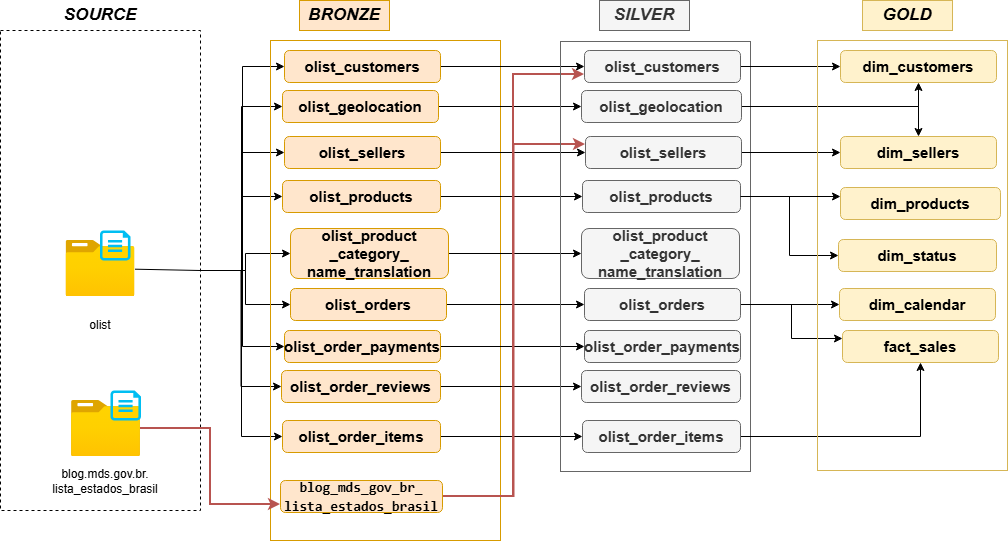

The diagram above was exported from draw.io. Its source (the exported page's mxGraphModel, read from the mxfile embedded in the PNG):
<mxGraphModel dx="670" dy="372" grid="1" gridSize="10" guides="1" tooltips="1" connect="1" arrows="1" fold="1" page="1" pageScale="1" pageWidth="827" pageHeight="1169" math="0" shadow="0">
  <root>
    <mxCell id="0" />
    <mxCell id="1" parent="0" />
    <mxCell id="mPVSl4zC5v_OFQ2-m4Vh-23" edge="1" parent="1" source="mPVSl4zC5v_OFQ2-m4Vh-1" style="edgeStyle=orthogonalEdgeStyle;rounded=0;orthogonalLoop=1;jettySize=auto;html=1;exitX=1;exitY=0.5;exitDx=0;exitDy=0;entryX=0;entryY=0.5;entryDx=0;entryDy=0;" target="mPVSl4zC5v_OFQ2-m4Vh-8">
      <mxGeometry relative="1" as="geometry" />
    </mxCell>
    <mxCell id="mPVSl4zC5v_OFQ2-m4Vh-24" edge="1" parent="1" source="mPVSl4zC5v_OFQ2-m4Vh-1" style="edgeStyle=orthogonalEdgeStyle;rounded=0;orthogonalLoop=1;jettySize=auto;html=1;exitX=1;exitY=0.5;exitDx=0;exitDy=0;entryX=0;entryY=0.5;entryDx=0;entryDy=0;" target="mPVSl4zC5v_OFQ2-m4Vh-9">
      <mxGeometry relative="1" as="geometry" />
    </mxCell>
    <mxCell id="mPVSl4zC5v_OFQ2-m4Vh-25" edge="1" parent="1" source="mPVSl4zC5v_OFQ2-m4Vh-1" style="edgeStyle=orthogonalEdgeStyle;rounded=0;orthogonalLoop=1;jettySize=auto;html=1;exitX=1;exitY=0.5;exitDx=0;exitDy=0;entryX=0;entryY=0.5;entryDx=0;entryDy=0;" target="mPVSl4zC5v_OFQ2-m4Vh-10">
      <mxGeometry relative="1" as="geometry" />
    </mxCell>
    <mxCell id="mPVSl4zC5v_OFQ2-m4Vh-26" edge="1" parent="1" source="mPVSl4zC5v_OFQ2-m4Vh-1" style="edgeStyle=orthogonalEdgeStyle;rounded=0;orthogonalLoop=1;jettySize=auto;html=1;exitX=1;exitY=0.5;exitDx=0;exitDy=0;" target="mPVSl4zC5v_OFQ2-m4Vh-11">
      <mxGeometry relative="1" as="geometry" />
    </mxCell>
    <mxCell id="mPVSl4zC5v_OFQ2-m4Vh-27" edge="1" parent="1" source="mPVSl4zC5v_OFQ2-m4Vh-1" style="edgeStyle=orthogonalEdgeStyle;rounded=0;orthogonalLoop=1;jettySize=auto;html=1;exitX=1;exitY=0.5;exitDx=0;exitDy=0;entryX=0;entryY=0.5;entryDx=0;entryDy=0;" target="mPVSl4zC5v_OFQ2-m4Vh-12">
      <mxGeometry relative="1" as="geometry" />
    </mxCell>
    <mxCell id="mPVSl4zC5v_OFQ2-m4Vh-28" edge="1" parent="1" source="mPVSl4zC5v_OFQ2-m4Vh-1" style="edgeStyle=orthogonalEdgeStyle;rounded=0;orthogonalLoop=1;jettySize=auto;html=1;exitX=1;exitY=0.5;exitDx=0;exitDy=0;entryX=0;entryY=0.5;entryDx=0;entryDy=0;" target="mPVSl4zC5v_OFQ2-m4Vh-13">
      <mxGeometry relative="1" as="geometry" />
    </mxCell>
    <mxCell id="mPVSl4zC5v_OFQ2-m4Vh-29" edge="1" parent="1" source="mPVSl4zC5v_OFQ2-m4Vh-1" style="edgeStyle=orthogonalEdgeStyle;rounded=0;orthogonalLoop=1;jettySize=auto;html=1;exitX=1;exitY=0.5;exitDx=0;exitDy=0;entryX=0;entryY=0.5;entryDx=0;entryDy=0;" target="mPVSl4zC5v_OFQ2-m4Vh-14">
      <mxGeometry relative="1" as="geometry" />
    </mxCell>
    <mxCell id="mPVSl4zC5v_OFQ2-m4Vh-30" edge="1" parent="1" source="mPVSl4zC5v_OFQ2-m4Vh-1" style="edgeStyle=orthogonalEdgeStyle;rounded=0;orthogonalLoop=1;jettySize=auto;html=1;exitX=1;exitY=0.5;exitDx=0;exitDy=0;entryX=0;entryY=0.5;entryDx=0;entryDy=0;" target="mPVSl4zC5v_OFQ2-m4Vh-15">
      <mxGeometry relative="1" as="geometry" />
    </mxCell>
    <mxCell id="mPVSl4zC5v_OFQ2-m4Vh-31" edge="1" parent="1" source="mPVSl4zC5v_OFQ2-m4Vh-1" style="edgeStyle=orthogonalEdgeStyle;rounded=0;orthogonalLoop=1;jettySize=auto;html=1;exitX=1;exitY=0.5;exitDx=0;exitDy=0;entryX=0;entryY=0.5;entryDx=0;entryDy=0;" target="mPVSl4zC5v_OFQ2-m4Vh-16">
      <mxGeometry relative="1" as="geometry" />
    </mxCell>
    <mxCell id="mPVSl4zC5v_OFQ2-m4Vh-1" parent="1" style="rounded=0;whiteSpace=wrap;html=1;dashed=1;" value="" vertex="1">
      <mxGeometry height="480" width="200" x="10" y="90" as="geometry" />
    </mxCell>
    <mxCell id="mPVSl4zC5v_OFQ2-m4Vh-2" parent="1" style="text;html=1;whiteSpace=wrap;strokeColor=none;fillColor=none;align=center;verticalAlign=middle;rounded=0;" value="&lt;font style=&quot;font-size: 17px;&quot;&gt;&lt;b&gt;&lt;i&gt;SOURCE&lt;/i&gt;&lt;/b&gt;&lt;/font&gt;" vertex="1">
      <mxGeometry height="30" width="60" x="80" y="60" as="geometry" />
    </mxCell>
    <mxCell id="mPVSl4zC5v_OFQ2-m4Vh-3" parent="1" style="image;aspect=fixed;html=1;points=[];align=center;fontSize=12;image=img/lib/azure2/general/Folder_Blank.svg;" value="" vertex="1">
      <mxGeometry height="56.00000000000001" width="69" x="75.5" y="300" as="geometry" />
    </mxCell>
    <mxCell id="mPVSl4zC5v_OFQ2-m4Vh-4" parent="1" style="verticalLabelPosition=bottom;html=1;verticalAlign=top;align=center;strokeColor=none;fillColor=#00BEF2;shape=mxgraph.azure.cloud_services_configuration_file;pointerEvents=1;" value="" vertex="1">
      <mxGeometry height="30" width="30.5" x="109.5" y="290" as="geometry" />
    </mxCell>
    <mxCell id="mPVSl4zC5v_OFQ2-m4Vh-5" parent="1" style="text;html=1;whiteSpace=wrap;strokeColor=none;fillColor=none;align=center;verticalAlign=middle;rounded=0;" value="olist" vertex="1">
      <mxGeometry height="30" width="60" x="80" y="370" as="geometry" />
    </mxCell>
    <mxCell id="mPVSl4zC5v_OFQ2-m4Vh-6" parent="1" style="rounded=0;whiteSpace=wrap;html=1;fillColor=none;strokeColor=#d79b00;" value="" vertex="1">
      <mxGeometry height="500" width="230" x="280" y="100" as="geometry" />
    </mxCell>
    <mxCell id="mPVSl4zC5v_OFQ2-m4Vh-7" parent="1" style="text;html=1;whiteSpace=wrap;strokeColor=#d79b00;fillColor=#ffe6cc;align=center;verticalAlign=middle;rounded=0;" value="&lt;font style=&quot;font-size: 17px;&quot;&gt;&lt;b&gt;&lt;i&gt;BRONZE&lt;/i&gt;&lt;/b&gt;&lt;/font&gt;" vertex="1">
      <mxGeometry height="30" width="90" x="309" y="60" as="geometry" />
    </mxCell>
    <mxCell id="xKAdGUjf0X8XwzBbYPU2-27" edge="1" parent="1" source="mPVSl4zC5v_OFQ2-m4Vh-8" style="edgeStyle=orthogonalEdgeStyle;rounded=0;orthogonalLoop=1;jettySize=auto;html=1;" target="xKAdGUjf0X8XwzBbYPU2-15">
      <mxGeometry relative="1" as="geometry" />
    </mxCell>
    <mxCell id="mPVSl4zC5v_OFQ2-m4Vh-8" parent="1" style="rounded=1;whiteSpace=wrap;html=1;fillColor=#ffe6cc;strokeColor=#d79b00;" value="&lt;font style=&quot;font-size: 15px;&quot;&gt;&lt;b&gt;olist_geolocation&lt;/b&gt;&lt;/font&gt;" vertex="1">
      <mxGeometry height="32" width="156" x="292" y="150" as="geometry" />
    </mxCell>
    <mxCell id="xKAdGUjf0X8XwzBbYPU2-25" edge="1" parent="1" source="mPVSl4zC5v_OFQ2-m4Vh-9" style="edgeStyle=orthogonalEdgeStyle;rounded=0;orthogonalLoop=1;jettySize=auto;html=1;entryX=0;entryY=0.5;entryDx=0;entryDy=0;" target="xKAdGUjf0X8XwzBbYPU2-16">
      <mxGeometry relative="1" as="geometry" />
    </mxCell>
    <mxCell id="mPVSl4zC5v_OFQ2-m4Vh-9" parent="1" style="rounded=1;whiteSpace=wrap;html=1;fillColor=#ffe6cc;strokeColor=#d79b00;" value="&lt;span style=&quot;font-size: 15px;&quot;&gt;&lt;b&gt;olist_customers&lt;/b&gt;&lt;/span&gt;" vertex="1">
      <mxGeometry height="32" width="156" x="294" y="110" as="geometry" />
    </mxCell>
    <mxCell id="xKAdGUjf0X8XwzBbYPU2-28" edge="1" parent="1" source="mPVSl4zC5v_OFQ2-m4Vh-10" style="edgeStyle=orthogonalEdgeStyle;rounded=0;orthogonalLoop=1;jettySize=auto;html=1;entryX=0;entryY=0.5;entryDx=0;entryDy=0;" target="xKAdGUjf0X8XwzBbYPU2-17">
      <mxGeometry relative="1" as="geometry" />
    </mxCell>
    <mxCell id="mPVSl4zC5v_OFQ2-m4Vh-10" parent="1" style="rounded=1;whiteSpace=wrap;html=1;fillColor=#ffe6cc;strokeColor=#d79b00;" value="&lt;span style=&quot;font-size: 15px;&quot;&gt;&lt;b&gt;olist_orders&lt;/b&gt;&lt;/span&gt;" vertex="1">
      <mxGeometry height="32" width="156" x="300" y="348" as="geometry" />
    </mxCell>
    <mxCell id="xKAdGUjf0X8XwzBbYPU2-29" edge="1" parent="1" source="mPVSl4zC5v_OFQ2-m4Vh-11" style="edgeStyle=orthogonalEdgeStyle;rounded=0;orthogonalLoop=1;jettySize=auto;html=1;entryX=0;entryY=0.5;entryDx=0;entryDy=0;" target="xKAdGUjf0X8XwzBbYPU2-18">
      <mxGeometry relative="1" as="geometry" />
    </mxCell>
    <mxCell id="mPVSl4zC5v_OFQ2-m4Vh-11" parent="1" style="rounded=1;whiteSpace=wrap;html=1;fillColor=#ffe6cc;strokeColor=#d79b00;" value="&lt;span style=&quot;font-size: 15px;&quot;&gt;&lt;b&gt;olist_products&lt;/b&gt;&lt;/span&gt;" vertex="1">
      <mxGeometry height="32" width="158" x="292" y="240" as="geometry" />
    </mxCell>
    <mxCell id="xKAdGUjf0X8XwzBbYPU2-30" edge="1" parent="1" source="mPVSl4zC5v_OFQ2-m4Vh-12" style="edgeStyle=orthogonalEdgeStyle;rounded=0;orthogonalLoop=1;jettySize=auto;html=1;" target="xKAdGUjf0X8XwzBbYPU2-19">
      <mxGeometry relative="1" as="geometry" />
    </mxCell>
    <mxCell id="mPVSl4zC5v_OFQ2-m4Vh-12" parent="1" style="rounded=1;whiteSpace=wrap;html=1;fillColor=#ffe6cc;strokeColor=#d79b00;" value="&lt;span style=&quot;font-size: 15px;&quot;&gt;&lt;b&gt;olist_sellers&lt;/b&gt;&lt;/span&gt;" vertex="1">
      <mxGeometry height="32" width="156" x="294" y="196" as="geometry" />
    </mxCell>
    <mxCell id="xKAdGUjf0X8XwzBbYPU2-31" edge="1" parent="1" source="mPVSl4zC5v_OFQ2-m4Vh-13" style="edgeStyle=orthogonalEdgeStyle;rounded=0;orthogonalLoop=1;jettySize=auto;html=1;entryX=0;entryY=0.5;entryDx=0;entryDy=0;" target="xKAdGUjf0X8XwzBbYPU2-20">
      <mxGeometry relative="1" as="geometry" />
    </mxCell>
    <mxCell id="mPVSl4zC5v_OFQ2-m4Vh-13" parent="1" style="rounded=1;whiteSpace=wrap;html=1;fillColor=#ffe6cc;strokeColor=#d79b00;" value="&lt;span style=&quot;font-size: 15px;&quot;&gt;&lt;b&gt;olist_product&lt;br&gt;_category_&lt;br&gt;name_translation&lt;/b&gt;&lt;/span&gt;" vertex="1">
      <mxGeometry height="50" width="158" x="300" y="288" as="geometry" />
    </mxCell>
    <mxCell id="xKAdGUjf0X8XwzBbYPU2-32" edge="1" parent="1" source="mPVSl4zC5v_OFQ2-m4Vh-14" style="edgeStyle=orthogonalEdgeStyle;rounded=0;orthogonalLoop=1;jettySize=auto;html=1;" target="xKAdGUjf0X8XwzBbYPU2-21">
      <mxGeometry relative="1" as="geometry" />
    </mxCell>
    <mxCell id="mPVSl4zC5v_OFQ2-m4Vh-14" parent="1" style="rounded=1;whiteSpace=wrap;html=1;fillColor=#ffe6cc;strokeColor=#d79b00;" value="&lt;span style=&quot;font-size: 15px;&quot;&gt;&lt;b&gt;olist_order_payments&lt;/b&gt;&lt;/span&gt;" vertex="1">
      <mxGeometry height="32" width="156" x="294" y="390" as="geometry" />
    </mxCell>
    <mxCell id="xKAdGUjf0X8XwzBbYPU2-33" edge="1" parent="1" source="mPVSl4zC5v_OFQ2-m4Vh-15" style="edgeStyle=orthogonalEdgeStyle;rounded=0;orthogonalLoop=1;jettySize=auto;html=1;entryX=0;entryY=0.5;entryDx=0;entryDy=0;" target="xKAdGUjf0X8XwzBbYPU2-22">
      <mxGeometry relative="1" as="geometry" />
    </mxCell>
    <mxCell id="mPVSl4zC5v_OFQ2-m4Vh-15" parent="1" style="rounded=1;whiteSpace=wrap;html=1;fillColor=#ffe6cc;strokeColor=#d79b00;" value="&lt;span style=&quot;font-size: 15px;&quot;&gt;&lt;b&gt;olist_order_reviews&lt;/b&gt;&lt;/span&gt;" vertex="1">
      <mxGeometry height="32" width="159" x="291" y="430" as="geometry" />
    </mxCell>
    <mxCell id="xKAdGUjf0X8XwzBbYPU2-34" edge="1" parent="1" source="mPVSl4zC5v_OFQ2-m4Vh-16" style="edgeStyle=orthogonalEdgeStyle;rounded=0;orthogonalLoop=1;jettySize=auto;html=1;" target="xKAdGUjf0X8XwzBbYPU2-23">
      <mxGeometry relative="1" as="geometry" />
    </mxCell>
    <mxCell id="mPVSl4zC5v_OFQ2-m4Vh-16" parent="1" style="rounded=1;whiteSpace=wrap;html=1;fillColor=#ffe6cc;strokeColor=#d79b00;" value="&lt;span style=&quot;font-size: 15px;&quot;&gt;&lt;b&gt;olist_order_items&lt;/b&gt;&lt;/span&gt;" vertex="1">
      <mxGeometry height="32" width="158" x="292" y="480" as="geometry" />
    </mxCell>
    <mxCell id="xKAdGUjf0X8XwzBbYPU2-54" edge="1" parent="1" source="xKAdGUjf0X8XwzBbYPU2-1" style="edgeStyle=orthogonalEdgeStyle;rounded=0;orthogonalLoop=1;jettySize=auto;html=1;entryX=0;entryY=0.75;entryDx=0;entryDy=0;fillColor=#f8cecc;strokeColor=#b85450;strokeWidth=2;" target="xKAdGUjf0X8XwzBbYPU2-8">
      <mxGeometry relative="1" as="geometry" />
    </mxCell>
    <mxCell id="xKAdGUjf0X8XwzBbYPU2-1" parent="1" style="image;aspect=fixed;html=1;points=[];align=center;fontSize=12;image=img/lib/azure2/general/Folder_Blank.svg;" value="" vertex="1">
      <mxGeometry height="56.00000000000001" width="69" x="81" y="460" as="geometry" />
    </mxCell>
    <mxCell id="xKAdGUjf0X8XwzBbYPU2-2" parent="1" style="verticalLabelPosition=bottom;html=1;verticalAlign=top;align=center;strokeColor=none;fillColor=#00BEF2;shape=mxgraph.azure.cloud_services_configuration_file;pointerEvents=1;" value="" vertex="1">
      <mxGeometry height="30" width="30.5" x="120" y="450" as="geometry" />
    </mxCell>
    <mxCell id="xKAdGUjf0X8XwzBbYPU2-3" parent="1" style="text;html=1;whiteSpace=wrap;strokeColor=none;fillColor=none;align=center;verticalAlign=middle;rounded=0;" value="blog.mds.gov.br.&lt;br&gt;lista_estados_brasil" vertex="1">
      <mxGeometry height="30" width="170" x="30" y="526" as="geometry" />
    </mxCell>
    <mxCell id="xKAdGUjf0X8XwzBbYPU2-24" edge="1" parent="1" source="xKAdGUjf0X8XwzBbYPU2-8" style="edgeStyle=orthogonalEdgeStyle;rounded=0;orthogonalLoop=1;jettySize=auto;html=1;entryX=0;entryY=0.75;entryDx=0;entryDy=0;strokeWidth=2;fillColor=#f8cecc;strokeColor=#b85450;" target="xKAdGUjf0X8XwzBbYPU2-16">
      <mxGeometry relative="1" as="geometry" />
    </mxCell>
    <mxCell id="xKAdGUjf0X8XwzBbYPU2-26" edge="1" parent="1" source="xKAdGUjf0X8XwzBbYPU2-8" style="edgeStyle=orthogonalEdgeStyle;rounded=0;orthogonalLoop=1;jettySize=auto;html=1;entryX=0;entryY=0.25;entryDx=0;entryDy=0;fillColor=#f8cecc;strokeColor=#b85450;strokeWidth=2;" target="xKAdGUjf0X8XwzBbYPU2-19">
      <mxGeometry relative="1" as="geometry" />
    </mxCell>
    <mxCell id="xKAdGUjf0X8XwzBbYPU2-8" parent="1" style="rounded=1;whiteSpace=wrap;html=1;fillColor=#ffe6cc;strokeColor=#d79b00;" value="&lt;div style=&quot;font-family: Consolas, &amp;quot;Courier New&amp;quot;, monospace; font-size: 14px; line-height: 19px; white-space: pre;&quot;&gt;&lt;font style=&quot;color: rgb(0, 0, 0);&quot;&gt;&lt;b style=&quot;&quot;&gt;blog_mds_gov_br_&lt;br&gt;lista_estados_brasil&lt;/b&gt;&lt;/font&gt;&lt;/div&gt;" vertex="1">
      <mxGeometry height="32" width="162" x="290" y="540" as="geometry" />
    </mxCell>
    <mxCell id="xKAdGUjf0X8XwzBbYPU2-9" edge="1" parent="1" source="mPVSl4zC5v_OFQ2-m4Vh-1" style="endArrow=none;html=1;rounded=0;exitX=1;exitY=0.5;exitDx=0;exitDy=0;" target="mPVSl4zC5v_OFQ2-m4Vh-3" value="">
      <mxGeometry height="50" relative="1" width="50" as="geometry">
        <mxPoint x="310" y="230" as="sourcePoint" />
        <mxPoint x="360" y="180" as="targetPoint" />
      </mxGeometry>
    </mxCell>
    <mxCell id="xKAdGUjf0X8XwzBbYPU2-13" parent="1" style="rounded=0;whiteSpace=wrap;html=1;fillColor=none;strokeColor=#666666;fontColor=#333333;" value="" vertex="1">
      <mxGeometry height="430" width="190" x="570" y="101" as="geometry" />
    </mxCell>
    <mxCell id="xKAdGUjf0X8XwzBbYPU2-14" parent="1" style="text;html=1;whiteSpace=wrap;strokeColor=#666666;fillColor=#f5f5f5;align=center;verticalAlign=middle;rounded=0;fontColor=#333333;" value="&lt;font style=&quot;font-size: 17px;&quot;&gt;&lt;b&gt;&lt;i&gt;SILVER&lt;/i&gt;&lt;/b&gt;&lt;/font&gt;" vertex="1">
      <mxGeometry height="30" width="90" x="609" y="60" as="geometry" />
    </mxCell>
    <mxCell id="xKAdGUjf0X8XwzBbYPU2-46" edge="1" parent="1" source="xKAdGUjf0X8XwzBbYPU2-15" style="edgeStyle=orthogonalEdgeStyle;rounded=0;orthogonalLoop=1;jettySize=auto;html=1;" target="xKAdGUjf0X8XwzBbYPU2-37">
      <mxGeometry relative="1" as="geometry" />
    </mxCell>
    <mxCell id="xKAdGUjf0X8XwzBbYPU2-47" edge="1" parent="1" source="xKAdGUjf0X8XwzBbYPU2-15" style="edgeStyle=orthogonalEdgeStyle;rounded=0;orthogonalLoop=1;jettySize=auto;html=1;entryX=0.5;entryY=0;entryDx=0;entryDy=0;" target="xKAdGUjf0X8XwzBbYPU2-40">
      <mxGeometry relative="1" as="geometry" />
    </mxCell>
    <mxCell id="xKAdGUjf0X8XwzBbYPU2-15" parent="1" style="rounded=1;whiteSpace=wrap;html=1;fillColor=#f5f5f5;strokeColor=#666666;fontColor=#333333;" value="&lt;font style=&quot;font-size: 15px;&quot;&gt;&lt;b&gt;olist_geolocation&lt;/b&gt;&lt;/font&gt;" vertex="1">
      <mxGeometry height="32" width="160" x="591" y="150" as="geometry" />
    </mxCell>
    <mxCell id="xKAdGUjf0X8XwzBbYPU2-44" edge="1" parent="1" source="xKAdGUjf0X8XwzBbYPU2-16" style="edgeStyle=orthogonalEdgeStyle;rounded=0;orthogonalLoop=1;jettySize=auto;html=1;" target="xKAdGUjf0X8XwzBbYPU2-37">
      <mxGeometry relative="1" as="geometry" />
    </mxCell>
    <mxCell id="xKAdGUjf0X8XwzBbYPU2-16" parent="1" style="rounded=1;whiteSpace=wrap;html=1;fillColor=#f5f5f5;strokeColor=#666666;fontColor=#333333;" value="&lt;span style=&quot;font-size: 15px;&quot;&gt;&lt;b&gt;olist_customers&lt;/b&gt;&lt;/span&gt;" vertex="1">
      <mxGeometry height="32" width="156" x="594" y="110" as="geometry" />
    </mxCell>
    <mxCell id="xKAdGUjf0X8XwzBbYPU2-50" edge="1" parent="1" source="xKAdGUjf0X8XwzBbYPU2-17" style="edgeStyle=orthogonalEdgeStyle;rounded=0;orthogonalLoop=1;jettySize=auto;html=1;" target="xKAdGUjf0X8XwzBbYPU2-38">
      <mxGeometry relative="1" as="geometry" />
    </mxCell>
    <mxCell id="xKAdGUjf0X8XwzBbYPU2-51" edge="1" parent="1" source="xKAdGUjf0X8XwzBbYPU2-17" style="edgeStyle=orthogonalEdgeStyle;rounded=0;orthogonalLoop=1;jettySize=auto;html=1;entryX=0;entryY=0.25;entryDx=0;entryDy=0;" target="xKAdGUjf0X8XwzBbYPU2-42">
      <mxGeometry relative="1" as="geometry" />
    </mxCell>
    <mxCell id="xKAdGUjf0X8XwzBbYPU2-17" parent="1" style="rounded=1;whiteSpace=wrap;html=1;fillColor=#f5f5f5;strokeColor=#666666;fontColor=#333333;" value="&lt;span style=&quot;font-size: 15px;&quot;&gt;&lt;b&gt;olist_orders&lt;/b&gt;&lt;/span&gt;" vertex="1">
      <mxGeometry height="32" width="156" x="594" y="348" as="geometry" />
    </mxCell>
    <mxCell id="xKAdGUjf0X8XwzBbYPU2-49" edge="1" parent="1" source="xKAdGUjf0X8XwzBbYPU2-18" style="edgeStyle=orthogonalEdgeStyle;rounded=0;orthogonalLoop=1;jettySize=auto;html=1;entryX=0;entryY=0.5;entryDx=0;entryDy=0;" target="xKAdGUjf0X8XwzBbYPU2-39">
      <mxGeometry relative="1" as="geometry" />
    </mxCell>
    <mxCell id="xKAdGUjf0X8XwzBbYPU2-18" parent="1" style="rounded=1;whiteSpace=wrap;html=1;fillColor=#f5f5f5;strokeColor=#666666;fontColor=#333333;" value="&lt;span style=&quot;font-size: 15px;&quot;&gt;&lt;b&gt;olist_products&lt;/b&gt;&lt;/span&gt;" vertex="1">
      <mxGeometry height="32" width="158" x="592" y="240" as="geometry" />
    </mxCell>
    <mxCell id="xKAdGUjf0X8XwzBbYPU2-45" edge="1" parent="1" source="xKAdGUjf0X8XwzBbYPU2-19" style="edgeStyle=orthogonalEdgeStyle;rounded=0;orthogonalLoop=1;jettySize=auto;html=1;" target="xKAdGUjf0X8XwzBbYPU2-40">
      <mxGeometry relative="1" as="geometry" />
    </mxCell>
    <mxCell id="xKAdGUjf0X8XwzBbYPU2-19" parent="1" style="rounded=1;whiteSpace=wrap;html=1;fillColor=#f5f5f5;strokeColor=#666666;fontColor=#333333;" value="&lt;span style=&quot;font-size: 15px;&quot;&gt;&lt;b&gt;olist_sellers&lt;/b&gt;&lt;/span&gt;" vertex="1">
      <mxGeometry height="32" width="156" x="595" y="196" as="geometry" />
    </mxCell>
    <mxCell id="xKAdGUjf0X8XwzBbYPU2-20" parent="1" style="rounded=1;whiteSpace=wrap;html=1;fillColor=#f5f5f5;strokeColor=#666666;fontColor=#333333;" value="&lt;span style=&quot;font-size: 15px;&quot;&gt;&lt;b&gt;olist_product&lt;br&gt;_category_&lt;br&gt;name_translation&lt;/b&gt;&lt;/span&gt;" vertex="1">
      <mxGeometry height="50" width="158" x="591" y="288" as="geometry" />
    </mxCell>
    <mxCell id="xKAdGUjf0X8XwzBbYPU2-21" parent="1" style="rounded=1;whiteSpace=wrap;html=1;fillColor=#f5f5f5;strokeColor=#666666;fontColor=#333333;" value="&lt;span style=&quot;font-size: 15px;&quot;&gt;&lt;b&gt;olist_order_payments&lt;/b&gt;&lt;/span&gt;" vertex="1">
      <mxGeometry height="32" width="156" x="594" y="390" as="geometry" />
    </mxCell>
    <mxCell id="xKAdGUjf0X8XwzBbYPU2-22" parent="1" style="rounded=1;whiteSpace=wrap;html=1;fillColor=#f5f5f5;strokeColor=#666666;fontColor=#333333;" value="&lt;span style=&quot;font-size: 15px;&quot;&gt;&lt;b&gt;olist_order_reviews&lt;/b&gt;&lt;/span&gt;" vertex="1">
      <mxGeometry height="32" width="159" x="591" y="430" as="geometry" />
    </mxCell>
    <mxCell id="xKAdGUjf0X8XwzBbYPU2-52" edge="1" parent="1" source="xKAdGUjf0X8XwzBbYPU2-23" style="edgeStyle=orthogonalEdgeStyle;rounded=0;orthogonalLoop=1;jettySize=auto;html=1;" target="xKAdGUjf0X8XwzBbYPU2-42">
      <mxGeometry relative="1" as="geometry" />
    </mxCell>
    <mxCell id="xKAdGUjf0X8XwzBbYPU2-23" parent="1" style="rounded=1;whiteSpace=wrap;html=1;fillColor=#f5f5f5;strokeColor=#666666;fontColor=#333333;" value="&lt;span style=&quot;font-size: 15px;&quot;&gt;&lt;b&gt;olist_order_items&lt;/b&gt;&lt;/span&gt;" vertex="1">
      <mxGeometry height="32" width="158" x="592" y="480" as="geometry" />
    </mxCell>
    <mxCell id="xKAdGUjf0X8XwzBbYPU2-35" parent="1" style="rounded=0;whiteSpace=wrap;html=1;fillColor=none;strokeColor=#d6b656;" value="" vertex="1">
      <mxGeometry height="430" width="190" x="827" y="100" as="geometry" />
    </mxCell>
    <mxCell id="xKAdGUjf0X8XwzBbYPU2-36" parent="1" style="rounded=1;whiteSpace=wrap;html=1;fillColor=#fff2cc;strokeColor=#d6b656;" value="&lt;font style=&quot;font-size: 15px;&quot;&gt;&lt;b&gt;dim_products&lt;/b&gt;&lt;/font&gt;" vertex="1">
      <mxGeometry height="32" width="160" x="850" y="247" as="geometry" />
    </mxCell>
    <mxCell id="xKAdGUjf0X8XwzBbYPU2-37" parent="1" style="rounded=1;whiteSpace=wrap;html=1;fillColor=#fff2cc;strokeColor=#d6b656;" value="&lt;span style=&quot;font-size: 15px;&quot;&gt;&lt;b&gt;dim_customers&lt;/b&gt;&lt;/span&gt;" vertex="1">
      <mxGeometry height="32" width="156" x="850" y="110" as="geometry" />
    </mxCell>
    <mxCell id="xKAdGUjf0X8XwzBbYPU2-38" parent="1" style="rounded=1;whiteSpace=wrap;html=1;fillColor=#fff2cc;strokeColor=#d6b656;" value="&lt;span style=&quot;font-size: 15px;&quot;&gt;&lt;b&gt;dim_calendar&lt;/b&gt;&lt;/span&gt;" vertex="1">
      <mxGeometry height="32" width="156" x="849" y="348" as="geometry" />
    </mxCell>
    <mxCell id="xKAdGUjf0X8XwzBbYPU2-39" parent="1" style="rounded=1;whiteSpace=wrap;html=1;fillColor=#fff2cc;strokeColor=#d6b656;" value="&lt;span style=&quot;font-size: 15px;&quot;&gt;&lt;b&gt;dim_status&lt;/b&gt;&lt;/span&gt;" vertex="1">
      <mxGeometry height="32" width="158" x="848" y="299" as="geometry" />
    </mxCell>
    <mxCell id="xKAdGUjf0X8XwzBbYPU2-40" parent="1" style="rounded=1;whiteSpace=wrap;html=1;fillColor=#fff2cc;strokeColor=#d6b656;" value="&lt;span style=&quot;font-size: 15px;&quot;&gt;&lt;b&gt;dim_sellers&lt;/b&gt;&lt;/span&gt;" vertex="1">
      <mxGeometry height="32" width="156" x="850" y="196" as="geometry" />
    </mxCell>
    <mxCell id="xKAdGUjf0X8XwzBbYPU2-41" parent="1" style="text;html=1;whiteSpace=wrap;strokeColor=#d6b656;fillColor=#fff2cc;align=center;verticalAlign=middle;rounded=0;" value="&lt;font style=&quot;font-size: 17px;&quot;&gt;&lt;b&gt;&lt;i&gt;GOLD&lt;/i&gt;&lt;/b&gt;&lt;/font&gt;" vertex="1">
      <mxGeometry height="30" width="90" x="872" y="60" as="geometry" />
    </mxCell>
    <mxCell id="xKAdGUjf0X8XwzBbYPU2-42" parent="1" style="rounded=1;whiteSpace=wrap;html=1;fillColor=#fff2cc;strokeColor=#d6b656;" value="&lt;span style=&quot;font-size: 15px;&quot;&gt;&lt;b&gt;fact_sales&lt;/b&gt;&lt;/span&gt;" vertex="1">
      <mxGeometry height="32" width="156" x="852" y="390" as="geometry" />
    </mxCell>
    <mxCell id="xKAdGUjf0X8XwzBbYPU2-48" edge="1" parent="1" source="xKAdGUjf0X8XwzBbYPU2-18" style="edgeStyle=orthogonalEdgeStyle;rounded=0;orthogonalLoop=1;jettySize=auto;html=1;">
      <mxGeometry relative="1" as="geometry">
        <mxPoint x="850" y="256" as="targetPoint" />
      </mxGeometry>
    </mxCell>
  </root>
</mxGraphModel>